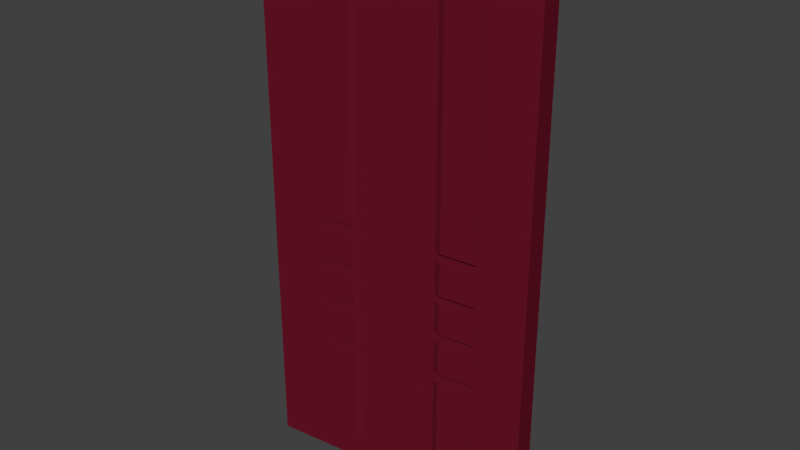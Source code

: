 # Source: sdoorblend_V3_.blend  (saved by Blender 2.76.0; exported with 4.5.12 LTS)
import bpy
from mathutils import Matrix  # noqa: F401  (used for matrix-valued properties, if any)

bpy.ops.wm.read_factory_settings(use_empty=True)
scene = bpy.context.scene
scene.name = 'Scene'

# ---- collections
col_collection_1 = bpy.data.collections.new('Collection 1'); scene.collection.children.link(col_collection_1)

# ---- materials (node trees are filled in below, after node groups)
mat_material_001 = bpy.data.materials.new('Material.001')
mat_material_001.alpha_threshold = 0.0
mat_material_001.use_transparent_shadow = False
mat_material_001.diffuse_color = (0.1424, 0.007086, 0.02042, 1.0)
mat_material_001.roughness = 0.5

# ---- material node trees

# ---- world
world_world = bpy.data.worlds.new('World'); scene.world = world_world
world_world.color = (0.05088, 0.05088, 0.05088)
world_world.use_sun_shadow = False
world_world.sun_shadow_jitter_overblur = 0.0
world_world.cycles.sampling_method = 'MANUAL'
world_world.cycles.sample_map_resolution = 256

# ---- meshes
me_cube_001 = bpy.data.meshes.new('Cube.001')
me_cube_001.from_pydata([(-1.993, -0.1334, -0.9572), (-1.993, -0.1334, 0.9435), (-1.993, 1.867, -0.9572), (-1.993, 1.867, 0.9435), (-3.684e-05, -0.1334, -0.9572), (-3.684e-05, -0.1334, 0.9435), (-3.684e-05, 1.867, -0.9572), (-3.684e-05, 1.867, 0.9435), (-1.993, 1.867, -0.4711), (-1.993, 1.867, -0.3221), (-1.232, -0.1334, 0.9435), (-1.232, 1.867, -0.4711), (-1.232, 1.867, -0.3221), (-1.232, -0.1334, -0.9572), (-1.554, 1.867, -0.06836), (-1.554, 1.867, -0.1846), (-1.554, 1.867, -0.3589), (-1.554, 1.867, -0.4711), (-1.554, 1.867, -0.8559), (-1.554, 1.867, -0.3221), (-1.554, 1.867, -0.214), (-1.554, 1.867, 0.8441), (-1.554, 1.867, -0.037), (-1.554, 1.867, 0.9435), (-1.554, -0.1334, -0.3589), (-1.554, -0.1334, -0.4711), (-1.554, -0.1334, -0.8559), (-1.554, -0.1334, -0.3221), (-0.7903, -0.1334, 0.9435), (-0.7139, 1.867, -0.9572), (-0.7139, -0.1334, 0.9435), (-0.7139, 1.867, -0.06836), (-0.7139, 1.867, -0.1846), (-0.7139, 1.867, -0.3589), (-0.7139, 1.867, -0.4711), (-0.7139, 1.867, -0.8559), (-0.7139, 1.867, -0.3221), (-0.7139, 1.867, -0.214), (-0.7139, 1.867, 0.8441), (-0.7139, 1.867, -0.037), (-0.7139, -0.1334, -0.9572), (-0.7139, -0.1334, -0.3221), (-0.7139, -0.1334, -0.037), (-1.87, -0.1334, -0.9572), (-1.321, 1.867, 0.9435), (-1.321, -0.1334, -0.3589), (-1.321, -0.1334, -0.4711), (-1.321, -0.1334, -0.8559), (-1.321, -0.1334, -0.214), (-1.321, -0.1334, -0.037), (-1.321, -0.1334, 0.9435), (-1.321, 1.867, -0.06836), (-1.321, 1.867, -0.1846), (-1.321, 1.867, -0.3589), (-1.321, 1.867, -0.4711), (-1.321, 1.867, -0.8559), (-1.321, 1.867, -0.3221), (-1.321, 1.867, -0.214), (-1.321, 1.867, 0.8441), (-1.321, 1.867, -0.037), (-0.4498, -0.1334, 0.9435), (-0.4498, 1.867, -0.06836), (-0.4498, 1.867, -0.1846), (-0.4498, 1.867, -0.3589), (-0.4498, 1.867, -0.4711), (-0.4498, 1.867, -0.8559), (-0.4498, 1.867, -0.3221), (-0.4498, 1.867, -0.214), (-0.4498, 1.867, 0.8441), (-0.4498, 1.867, -0.037), (-0.4498, -0.1334, -0.1846), (-0.4498, -0.1334, -0.4711), (-0.4498, -0.1334, -0.3221), (-0.4498, -0.1334, -0.214), (-0.4498, -0.1334, 0.8241), (-0.4498, -0.1334, -0.037), (-1.554, 1.867, -0.5096), (-0.7139, 1.867, -0.5096), (-0.7139, -0.1334, -0.5096), (-1.321, 1.867, -0.5096), (-0.4498, 1.867, -0.5096), (-1.554, -0.1334, 0.8241), (-1.554, -0.1334, -0.037), (-1.554, -0.1334, -0.06836), (-0.7139, -0.1334, 0.8241), (-0.7139, -0.1334, -0.3589), (-0.7139, -0.1334, -0.4711), (-0.7139, -0.1334, -0.1846), (-1.321, -0.1334, -0.06836), (-0.4498, -0.1334, -0.3589), (-0.4498, -0.1334, -0.5096), (-1.554, -0.1334, -0.214), (-1.554, -0.1334, -0.5096), (-1.554, -0.1334, -0.1846), (-0.7139, -0.1334, -0.214), (-0.7139, -0.1334, -0.8559), (-0.7139, -0.1334, -0.06836), (-1.321, -0.1334, -0.1846), (-1.321, -0.1334, -0.3221), (-1.321, -0.1334, 0.8241), (-1.321, -0.1334, -0.5096), (-0.4498, -0.1334, -0.06836), (-0.4498, -0.1334, -0.8559), (-1.701, -0.246, 0.8241), (-1.701, -0.246, -0.037), (-1.701, -0.246, -0.214), (-1.701, -0.246, -0.3221), (-1.701, -0.246, -0.5096), (-1.701, -0.246, -0.8559), (-1.701, -0.246, -0.3589), (-1.701, -0.246, -0.4711), (-1.701, -0.246, -0.06836), (-1.701, -0.246, -0.1846), (-0.6338, -0.246, 0.8241), (-0.6338, -0.246, -0.037), (-0.6338, -0.246, -0.214), (-0.6338, -0.246, -0.3221), (-0.6338, -0.246, -0.5096), (-0.6338, -0.246, -0.8559), (-0.6338, -0.246, -0.3589), (-0.6338, -0.246, -0.4711), (-0.6338, -0.246, -0.06836), (-0.6338, -0.246, -0.1846), (-1.405, -0.246, -0.06836), (-1.405, -0.246, -0.1846), (-1.405, -0.246, -0.3589), (-1.405, -0.246, -0.4711), (-1.405, -0.246, -0.8559), (-1.405, -0.246, -0.3221), (-1.405, -0.246, -0.214), (-1.405, -0.246, 0.8241), (-1.405, -0.246, -0.037), (-1.405, -0.246, -0.5096), (-0.2982, -0.246, -0.06836), (-0.2982, -0.246, -0.1846), (-0.2982, -0.246, -0.3589), (-0.2982, -0.246, -0.4711), (-0.2982, -0.246, -0.8559), (-0.2982, -0.246, -0.3221), (-0.2982, -0.246, -0.214), (-0.2982, -0.246, 0.8241), (-0.2982, -0.246, -0.037), (-0.2982, -0.246, -0.5096), (-1.368, 2.072, -0.06836), (-1.635, 2.113, -0.06836), (-1.368, 2.072, -0.1846), (-1.635, 2.113, -0.1846), (-1.368, 2.072, -0.3589), (-1.635, 2.113, -0.3589), (-1.368, 2.072, -0.4711), (-1.635, 2.113, -0.4711), (-1.368, 2.072, -0.8559), (-1.635, 2.113, -0.8559), (-1.368, 2.072, -0.3221), (-1.635, 2.113, -0.3221), (-1.368, 2.072, -0.214), (-1.635, 2.113, -0.214), (-1.368, 2.072, 0.8441), (-1.635, 2.113, 0.8441), (-1.368, 2.072, -0.037), (-1.635, 2.113, -0.037), (-1.635, 2.113, -0.5096), (-0.3694, 1.916, -0.06836), (-0.6722, 1.963, -0.06836), (-0.3694, 1.916, -0.1846), (-0.6722, 1.963, -0.1846), (-0.3694, 1.916, -0.3589), (-0.6722, 1.963, -0.3589), (-0.3694, 1.916, -0.4711), (-0.6722, 1.963, -0.4711), (-0.3694, 1.916, -0.8559), (-0.6722, 1.963, -0.8559), (-0.3694, 1.916, -0.3221), (-0.6722, 1.963, -0.3221), (-0.3694, 1.916, -0.214), (-0.6722, 1.963, -0.214), (-0.3694, 1.916, 0.8441), (-0.6722, 1.963, 0.8441), (-0.3694, 1.916, -0.037), (-0.6722, 1.963, -0.037), (-0.6722, 1.963, -0.5096), (-1.368, 2.072, -0.5096), (-0.3694, 1.916, -0.5096)], [], [(4, 6, 7, 5), (3, 9, 8, 2, 0, 1), (7, 44, 23, 3, 1, 50, 10, 28, 30, 60, 5), (8, 9, 19, 56, 12, 11, 54, 53, 16, 17, 76), (54, 11, 55, 79, 76, 17), (99, 49, 10, 50), (47, 26, 92, 100, 46, 25, 43, 13), (79, 55, 151, 181), (23, 44, 58, 21), (17, 16, 148, 150), (36, 37, 175, 173), (31, 61, 162, 163), (77, 80, 182, 180), (22, 59, 51, 14), (57, 56, 153, 155), (32, 62, 67, 37), (18, 76, 161, 152), (35, 77, 180, 171), (34, 33, 167, 169), (19, 20, 156, 154), (4, 5, 60, 74, 75, 42, 84, 30, 28, 87, 96, 101, 70, 73, 72, 41, 94, 85, 89, 71, 86, 78, 90, 102, 95, 40), (2, 8, 76, 18, 55, 11, 12, 38, 39, 36, 66, 63, 33, 34, 77, 35, 29), (44, 7, 6, 29, 35, 65, 80, 77, 34, 64, 63, 66, 67, 62, 61, 31, 32, 37, 36, 39, 69, 68, 38, 12, 56, 57, 20, 19, 9, 3, 23, 21, 22, 14, 15, 52, 51, 59, 58), (130, 103, 104, 131), (129, 105, 106, 128), (132, 107, 108, 127), (125, 109, 110, 126), (123, 111, 112, 124), (140, 113, 114, 141), (139, 115, 116, 138), (142, 117, 118, 137), (135, 119, 120, 136), (133, 121, 122, 134), (101, 96, 121, 133), (93, 97, 124, 112), (100, 92, 107, 132), (95, 102, 137, 118), (158, 157, 159, 160), (156, 155, 153, 154), (161, 181, 151, 152), (148, 147, 149, 150), (144, 143, 145, 146), (177, 176, 178, 179), (175, 174, 172, 173), (180, 182, 170, 171), (167, 166, 168, 169), (163, 162, 164, 165), (76, 79, 181, 161), (62, 32, 165, 164), (53, 54, 149, 147), (33, 63, 166, 167), (14, 51, 143, 144), (15, 14, 144, 146), (68, 69, 178, 176), (52, 15, 146, 145), (64, 34, 169, 168), (39, 38, 177, 179), (51, 52, 145, 143), (65, 35, 171, 170), (16, 53, 147, 148), (66, 36, 173, 172), (54, 17, 150, 149), (67, 66, 172, 174), (37, 67, 174, 175), (55, 18, 152, 151), (80, 65, 170, 182), (38, 68, 176, 177), (56, 19, 154, 153), (63, 64, 168, 166), (69, 39, 179, 178), (20, 57, 155, 156), (22, 21, 158, 160), (21, 58, 157, 158), (61, 62, 164, 162), (32, 31, 163, 165), (58, 59, 159, 157), (59, 22, 160, 159), (98, 27, 24, 45), (49, 82, 83, 88), (60, 30, 84, 74), (0, 43, 25, 24, 27, 91, 48, 98, 45, 46, 100, 47, 13, 40, 95, 78, 86, 85, 94, 73, 70, 87, 28, 10, 49, 88, 97, 93, 83, 82, 81, 99, 50, 1), (29, 6, 4, 40, 13, 43, 0, 2), (46, 45, 125, 126), (70, 101, 133, 134), (94, 41, 116, 115), (97, 88, 123, 124), (42, 75, 141, 114), (84, 42, 114, 113), (82, 49, 131, 104), (74, 84, 113, 140), (83, 93, 112, 111), (99, 81, 103, 130), (78, 95, 118, 117), (71, 89, 135, 136), (47, 100, 132, 127), (85, 86, 120, 119), (102, 90, 142, 137), (98, 48, 129, 128), (96, 87, 122, 121), (72, 73, 139, 138), (49, 99, 130, 131), (88, 83, 111, 123), (75, 74, 140, 141), (90, 78, 117, 142), (87, 70, 134, 122), (45, 24, 109, 125), (89, 85, 119, 135), (25, 46, 126, 110), (81, 82, 104, 103), (86, 71, 136, 120), (26, 47, 127, 108), (91, 27, 106, 105), (27, 98, 128, 106), (92, 26, 108, 107), (41, 72, 138, 116), (48, 91, 105, 129), (24, 25, 110, 109), (73, 94, 115, 139)])
me_cube_001.materials.append(mat_material_001)
me_cube_001.use_remesh_preserve_volume = False
me_cube_001.use_remesh_preserve_attributes = False
me_cube_001.use_mirror_vertex_groups = False
me_cube_001.update()

# ---- objects
ob_cube = bpy.data.objects.new('Cube', me_cube_001)

# ---- transforms, parenting, visibility, modifiers, constraints
ob_cube.location = (-0.1504, -1.108, 1.879)
ob_cube.rotation_euler = (0.0, 0.0, -3.034)
ob_cube.scale = (1.132, 0.09993, 2.388)
ob_cube.lineart.crease_threshold = 0.0

# ---- collection membership
col_collection_1.objects.link(ob_cube)

# ---- scene / render settings (as saved in the file)
scene.frame_start = 1; scene.frame_end = 250; scene.frame_set(76)
scene.render.engine = 'BLENDER_EEVEE_NEXT'
scene.render.resolution_percentage = 50
scene.render.dither_intensity = 0.0
scene.cycles.use_denoising = False
scene.cycles.samples = 10
scene.cycles.sampling_pattern = 'TABULATED_SOBOL'
scene.cycles.light_sampling_threshold = 0.0
scene.cycles.use_adaptive_sampling = False
scene.cycles.use_light_tree = False
scene.cycles.blur_glossy = 0.0
scene.cycles.pixel_filter_type = 'GAUSSIAN'
scene.cycles.sample_clamp_indirect = 0.0
scene.view_settings.view_transform = 'Standard'
bpy.context.view_layer.update()

# ---- added for rendering (the .blend has no active camera and no usable light): camera, sun
cam_auto = bpy.data.cameras.new('AutoCamera')
cam_auto.lens = 50.0
cam_auto.sensor_width = 36.0
cam_auto.clip_end = 1000.0
ob_auto_camera = bpy.data.objects.new('AutoCamera', cam_auto)
scene.collection.objects.link(ob_auto_camera)
ob_auto_camera.location = (5.69682, -6.73861, 5.63519)
ob_auto_camera.rotation_euler = (1.09748, -7.21219e-08, 0.694738)
scene.camera = ob_auto_camera
light_auto_sun = bpy.data.lights.new('AutoSun', 'SUN')
light_auto_sun.energy = 3.0
light_auto_sun.angle = 0.0523599
ob_auto_sun = bpy.data.objects.new('AutoSun', light_auto_sun)
scene.collection.objects.link(ob_auto_sun)
ob_auto_sun.rotation_euler = (0.872665, 0.174533, 0.523599)
bpy.context.view_layer.update()

